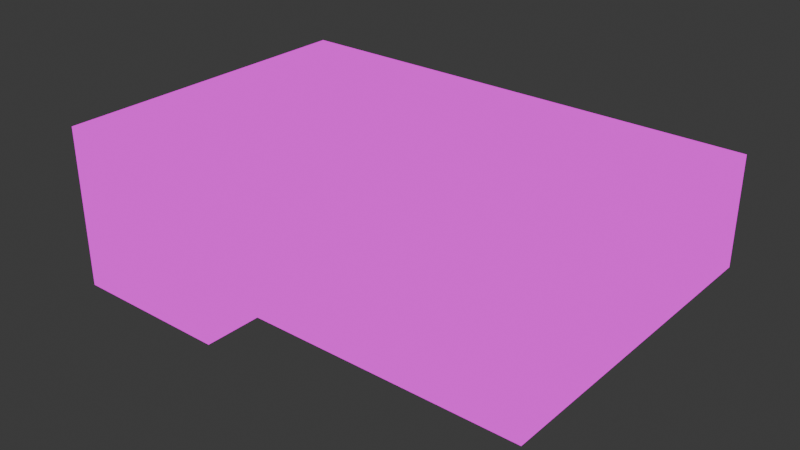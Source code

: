 # Source: basic_room.blend  (saved by Blender 4.0.36; exported with 4.5.12 LTS)
import bpy
from mathutils import Matrix  # noqa: F401  (used for matrix-valued properties, if any)

bpy.ops.wm.read_factory_settings(use_empty=True)
scene = bpy.context.scene
scene.name = 'Scene'

# ---- collections
col_collection = bpy.data.collections.new('Collection'); scene.collection.children.link(col_collection)

# ---- images (referenced by path relative to the original .blend; pixels are not part of the script)
import os
ASSET_DIR = os.environ.get("B2B_ASSET_DIR", "")  # directory of the original .blend (textures are referenced by path, not embedded)
HERE = os.path.dirname(os.path.abspath(__file__))  # packed textures are extracted next to this script under _unpacked/

def load_image(name, relpath, width, height, colorspace="sRGB"):
    """Load a texture the original file referenced (path relative to the .blend, or extracted next to this script)."""
    p = next((c for c in (os.path.join(HERE, relpath), os.path.join(ASSET_DIR, relpath)) if relpath and os.path.exists(c)), "")
    if p:
        img = bpy.data.images.load(p, check_existing=True)
        img.name = name
    else:  # same state as the original file: an image datablock whose file is absent (Cycles renders it pink)
        img = bpy.data.images.new(name, width, height)
        img.source = "FILE"
        img.filepath = "//" + (relpath or name)
    img.colorspace_settings.name = colorspace
    return img
img_basic_room = load_image('basic_room', 'basic_room.png', 1024, 1024, 'sRGB')

# ---- materials (node trees are filled in below, after node groups)
mat_material_001 = bpy.data.materials.new('Material.001')

# ---- material node trees
mat_material_001.use_nodes = True; mat_material_001.node_tree.nodes.clear()
_N = mat_material_001.node_tree.nodes; _L = mat_material_001.node_tree.links
n0 = _N.new('ShaderNodeOutputMaterial'); n0.name = 'Material Output'; n0.location = (300, 300)
n1 = _N.new('ShaderNodeTexImage'); n1.name = 'Image Texture'; n1.location = (-337, 264)
n1.image = img_basic_room
_L.new(n1.outputs[0], n0.inputs[0])
n0.is_active_output = True

# ---- world
world_world = bpy.data.worlds.new('World'); scene.world = world_world
world_world.use_nodes = True; world_world.node_tree.nodes.clear()
_N = world_world.node_tree.nodes; _L = world_world.node_tree.links
n0 = _N.new('ShaderNodeOutputWorld'); n0.name = 'World Output'; n0.location = (300, 300)
n1 = _N.new('ShaderNodeBackground'); n1.name = 'Background'; n1.location = (10, 300)
n1.inputs[0].default_value = (0.05088, 0.05088, 0.05088, 1.0)
_L.new(n1.outputs[0], n0.inputs[0])
n0.is_active_output = True
world_world.color = (0.05088, 0.05088, 0.05088)
world_world.use_sun_shadow = False
world_world.sun_shadow_jitter_overblur = 0.0

# ---- lights
light_point = bpy.data.lights.new('Point', 'POINT')
light_point.transmission_factor = 0.0
light_point.use_soft_falloff = False
light_point.energy = 1022.0
light_point.shadow_maximum_resolution = 0.006
light_point.use_absolute_resolution = True

# ---- meshes
me_plane = bpy.data.meshes.new('Plane')
me_plane.from_pydata([(-1.0, -1.0, 0.0), (1.0, -1.0, 0.0), (-1.0, 1.0, 0.0), (1.0, 1.0, 0.0), (-1.0, 1.0, 1.0), (1.0, 1.0, 1.0), (-1.0, 3.0, 1.0), (1.0, 3.0, 1.0), (3.0, -1.0, 1.0), (3.0, 1.0, 1.0), (5.0, -1.0, 1.0), (5.0, 1.0, 1.0), (3.0, 3.0, 1.0), (5.0, 3.0, 1.0), (-1.0, -1.0, 1.0), (1.0, -1.0, 1.0), (-1.0, -3.0, 1.0), (1.0, -3.0, 1.0), (3.0, -3.0, 1.0), (5.0, -3.0, 1.0), (-4.0, -1.0, 0.0), (-4.0, 1.0, 0.0), (-1.0, -3.0, 0.0), (-4.0, -3.0, 0.0), (-4.0, 3.0, 0.0), (-1.0, 3.0, 0.0), (-4.0, -1.0, 3.0), (-4.0, 1.0, 3.0), (-4.0, -3.0, 3.0), (-1.0, -3.0, 3.0), (-4.0, -1.0, 1.002), (-4.0, 1.0, 1.002), (-4.0, -3.0, 1.002), (1.0, -3.0, 3.0), (3.0, -3.0, 3.0), (5.067, -3.054, 3.0), (-4.0, 3.0, 1.002), (-4.0, 3.0, 3.0), (1.0, 3.0, 3.0), (-1.0, 3.0, 3.0), (3.0, 3.0, 3.0), (5.0, 3.0, 3.0), (5.0, 1.0, 3.0), (5.0, -1.0, 3.0)], [], [(0, 1, 3, 2), (2, 3, 5, 4), (4, 5, 7, 6), (3, 1, 8, 9), (9, 8, 10, 11), (3, 9, 5), (7, 5, 9, 12), (13, 12, 9, 11), (1, 0, 14, 15), (1, 15, 8), (15, 14, 16, 17), (8, 15, 17, 18), (10, 8, 18, 19), (0, 2, 21, 20), (0, 20, 23, 22), (0, 22, 16, 14), (21, 2, 25, 24), (25, 2, 4, 6), (30, 31, 27, 26), (32, 30, 26, 28), (16, 32, 28, 29), (22, 23, 32, 16), (23, 20, 30, 32), (20, 21, 31, 30), (17, 16, 29, 33), (18, 17, 33, 34), (19, 18, 34, 35), (36, 31, 21, 24), (27, 31, 36, 37), (6, 36, 24, 25), (37, 36, 6, 39), (38, 39, 6, 7), (40, 38, 7, 12), (41, 40, 12, 13), (42, 41, 13, 11), (43, 42, 11, 10), (35, 43, 10, 19)])
_uv = me_plane.uv_layers.new(name='UVMap')
_uv.uv.foreach_set('vector', [0.1333, 0.4022, 0.1333, 0.269, 0.2667, 0.269, 0.2667, 0.4022, 0.06667, 0.6021, 0.06667, 0.7354, 4.33e-09, 0.7354, -1.498e-09, 0.6021, 0.2667, 0.3997, 0.2667, 0.2665, 0.4, 0.2665, 0.4, 0.3997, 0.2667, 0.269, 0.1333, 0.269, 0.1333, 0.1332, 0.2667, 0.1332, 0.2667, 0.1332, 0.1333, 0.1332, 0.1333, 0.0, 0.2667, 0.0, 0.06667, 0.7354, 1.016e-08, 0.8687, 4.33e-09, 0.7354, 0.4, 0.2665, 0.2667, 0.2665, 0.2667, 0.1332, 0.4, 0.1332, 0.4, 0.0, 0.4, 0.1332, 0.2667, 0.1332, 0.2667, 0.0, 0.06667, 0.7354, 0.06667, 0.6021, 0.1333, 0.6021, 0.1333, 0.7354, 0.06667, 0.7354, 0.1333, 0.7354, 0.1333, 0.8687, 0.1333, 0.2665, 0.1333, 0.3997, 0.0, 0.3997, 0.0, 0.2665, 0.1333, 0.1332, 0.1333, 0.2665, 0.0, 0.2665, 0.0, 0.1332, 0.1333, 0.0, 0.1333, 0.1332, 0.0, 0.1332, 0.0, 0.0, 0.1333, 0.4022, 0.2667, 0.4022, 0.2667, 0.6021, 0.1333, 0.6021, 0.1333, 0.4022, 0.1333, 0.6021, 0.0, 0.6021, 0.0, 0.4022, 0.2667, 0.6021, 0.2667, 0.7354, 0.2, 0.7354, 0.2, 0.6021, 0.2667, 0.6021, 0.2667, 0.4022, 0.4, 0.4022, 0.4, 0.6021, 0.2, 0.6021, 0.2, 0.7354, 0.1333, 0.7354, 0.1333, 0.6021, 0.7332, 0.7333, 0.7332, 0.8667, 0.6, 0.8667, 0.6, 0.7333, 0.7332, 0.6, 0.7332, 0.7333, 0.6, 0.7333, 0.6, 0.6, 0.5333, 0.4045, 0.5332, 0.6045, 0.4, 0.6045, 0.4, 0.4045, 0.6, 0.4045, 0.6, 0.6045, 0.5332, 0.6045, 0.5333, 0.4045, 0.8, 0.6, 0.8, 0.7333, 0.7332, 0.7333, 0.7332, 0.6, 0.8, 0.7333, 0.8, 0.8667, 0.7332, 0.8667, 0.7332, 0.7333, 0.5333, 0.2711, 0.5333, 0.4045, 0.4, 0.4045, 0.4, 0.2711, 0.5333, 0.1378, 0.5333, 0.2711, 0.4, 0.2711, 0.4, 0.1378, 0.5333, 0.004453, 0.5333, 0.1378, 0.4, 0.1378, 0.4, 1.43e-08, 0.7332, 1.0, 0.7332, 0.8667, 0.8, 0.8667, 0.8, 1.0, 0.6, 0.8667, 0.7332, 0.8667, 0.7332, 1.0, 0.6, 1.0, 0.7333, 0.2, 0.7332, -2.594e-10, 0.8, -3.18e-09, 0.8, 0.2, 0.6, 5.562e-09, 0.7332, -2.594e-10, 0.7333, 0.2, 0.6, 0.2, 0.6, 0.3333, 0.6, 0.2, 0.7333, 0.2, 0.7333, 0.3333, 0.6, 0.4667, 0.6, 0.3333, 0.7333, 0.3333, 0.7333, 0.4667, 0.6, 0.6, 0.6, 0.4667, 0.7333, 0.4667, 0.7333, 0.6, 0.9333, 0.2703, 0.9333, 0.4036, 0.8, 0.4036, 0.8, 0.2703, 0.9333, 0.137, 0.9333, 0.2703, 0.8, 0.2703, 0.8, 0.137, 0.9334, -6.886e-09, 0.9333, 0.137, 0.8, 0.137, 0.8, 0.003645])
me_plane.materials.append(mat_material_001)
me_plane.update()

# ---- objects
ob_plane = bpy.data.objects.new('Plane', me_plane)
ob_point = bpy.data.objects.new('Point', light_point)

# ---- transforms, parenting, visibility, modifiers, constraints
ob_plane.location = (0.0, 0.0, 0.0)
ob_point.location = (0.7027, 0.0, 6.063)

# ---- collection membership
col_collection.objects.link(ob_plane)
col_collection.objects.link(ob_point)

# ---- scene / render settings (as saved in the file)
scene.frame_start = 1; scene.frame_end = 250; scene.frame_set(1)
scene.render.engine = 'CYCLES'
scene.cycles.sampling_pattern = 'TABULATED_SOBOL'
scene.cycles.bake_type = 'DIFFUSE'
bpy.context.view_layer.update()

# ---- added for rendering (the .blend has no active camera): camera
cam_auto = bpy.data.cameras.new('AutoCamera')
cam_auto.lens = 50.0
cam_auto.sensor_width = 36.0
cam_auto.clip_end = 1000.0
ob_auto_camera = bpy.data.objects.new('AutoCamera', cam_auto)
scene.collection.objects.link(ob_auto_camera)
ob_auto_camera.location = (10.9954, -12.5817, 9.86963)
ob_auto_camera.rotation_euler = (1.09748, -7.21219e-08, 0.694738)
scene.camera = ob_auto_camera
bpy.context.view_layer.update()

